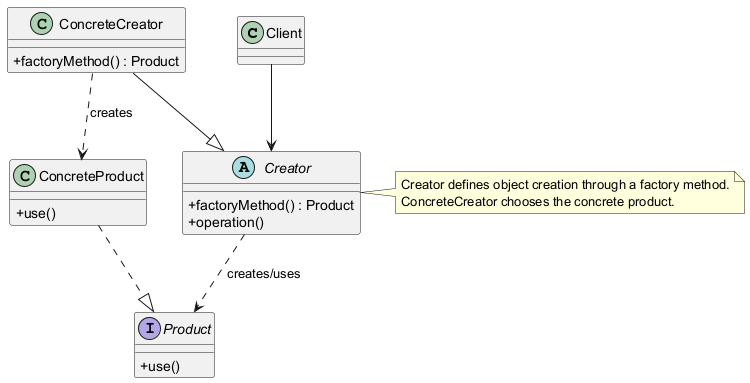

The diagram above was rendered by PlantUML. Its source (embedded in the PNG):
@startuml
' Factory Method Pattern template diagram.
' Suggested LaTeX placement: normal page.

skinparam classAttributeIconSize 0
skinparam shadowing false

class Client

abstract class Creator {
  +factoryMethod() : Product
  +operation()
}

class ConcreteCreator {
  +factoryMethod() : Product
}

interface Product {
  +use()
}

class ConcreteProduct {
  +use()
}

Client --> Creator
Creator ..> Product : creates/uses
ConcreteCreator --|> Creator
ConcreteProduct ..|> Product
ConcreteCreator ..> ConcreteProduct : creates

note right of Creator
  Creator defines object creation through a factory method.
  ConcreteCreator chooses the concrete product.
end note

@enduml